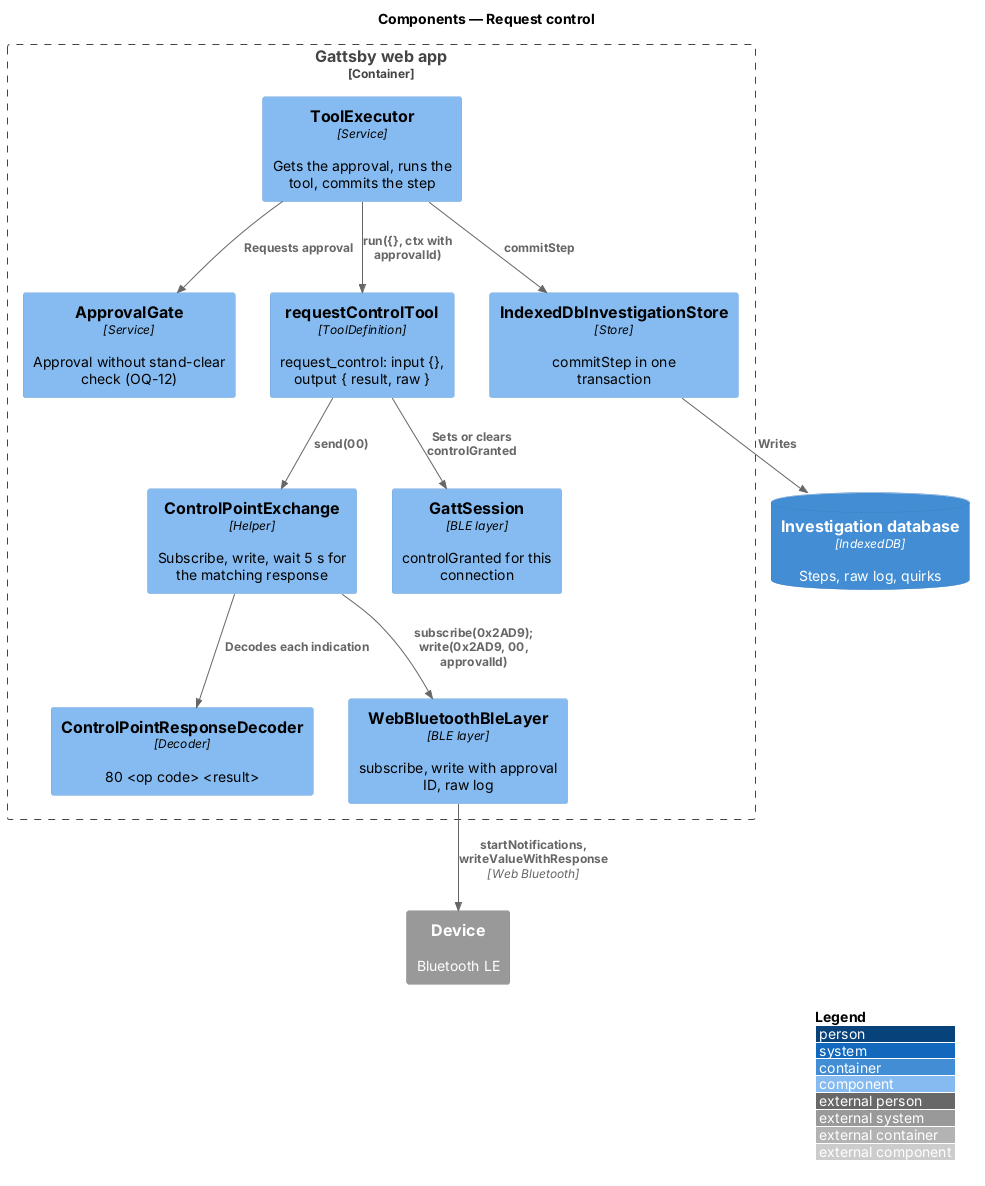

The diagram above was rendered by PlantUML. Its source (embedded in the PNG):
@startuml
!include <C4/C4_Component>
LAYOUT_WITH_LEGEND()
title Components — Request control

Container_Boundary(spa, "Gattsby web app") {
  Component(executor, "ToolExecutor", "Service", "Gets the approval, runs the tool, commits the step")
  Component(gate, "ApprovalGate", "Service", "Approval without stand-clear check (OQ-12)")
  Component(tool, "requestControlTool", "ToolDefinition", "request_control: input {}, output { result, raw }")
  Component(exchange, "ControlPointExchange", "Helper", "Subscribe, write, wait 5 s for the matching response")
  Component(decoder, "ControlPointResponseDecoder", "Decoder", "80 <op code> <result>")
  Component(session, "GattSession", "BLE layer", "controlGranted for this connection")
  Component(ble, "WebBluetoothBleLayer", "BLE layer", "subscribe, write with approval ID, raw log")
  Component(store, "IndexedDbInvestigationStore", "Store", "commitStep in one transaction")
}
System_Ext(device, "Device", "Bluetooth LE")
ContainerDb(idb, "Investigation database", "IndexedDB", "Steps, raw log, quirks")

Rel(executor, gate, "Requests approval")
Rel(executor, tool, "run({}, ctx with approvalId)")
Rel(tool, exchange, "send(00)")
Rel(exchange, ble, "subscribe(0x2AD9); write(0x2AD9, 00, approvalId)")
Rel(exchange, decoder, "Decodes each indication")
Rel(tool, session, "Sets or clears controlGranted")
Rel(ble, device, "startNotifications, writeValueWithResponse", "Web Bluetooth")
Rel(executor, store, "commitStep")
Rel(store, idb, "Writes")
@enduml